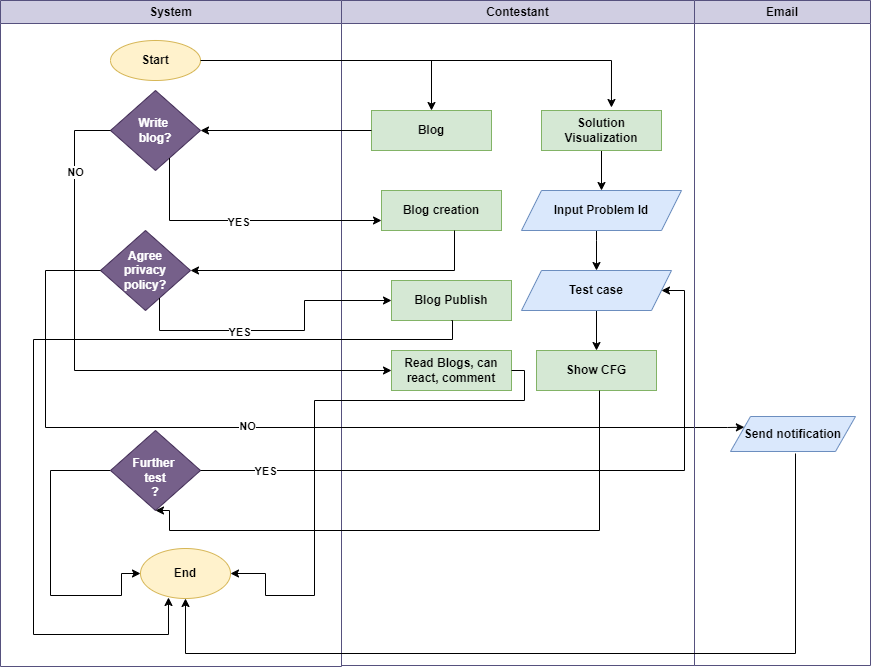

The diagram above was exported from draw.io. Its source (the exported page's mxGraphModel, read from the mxfile embedded in the PNG):
<mxGraphModel dx="1290" dy="565" grid="0" gridSize="10" guides="1" tooltips="1" connect="1" arrows="1" fold="1" page="1" pageScale="1" pageWidth="1100" pageHeight="850" math="0" shadow="0">
  <root>
    <mxCell id="0" />
    <mxCell id="1" parent="0" />
    <mxCell id="FKABz8LRdFYz_HOqZr8X-1" value="System" style="swimlane;whiteSpace=wrap;html=1;fillColor=#d0cee2;strokeColor=#56517e;" parent="1" vertex="1">
      <mxGeometry x="196" y="50" width="341" height="666" as="geometry" />
    </mxCell>
    <mxCell id="FKABz8LRdFYz_HOqZr8X-3" value="&lt;b&gt;Start&lt;/b&gt;" style="ellipse;whiteSpace=wrap;html=1;fillColor=#fff2cc;strokeColor=#d6b656;" parent="FKABz8LRdFYz_HOqZr8X-1" vertex="1">
      <mxGeometry x="110" y="40" width="90" height="40" as="geometry" />
    </mxCell>
    <mxCell id="FKABz8LRdFYz_HOqZr8X-7" value="&lt;b&gt;Write&amp;nbsp;&lt;/b&gt;&lt;div&gt;&lt;b&gt;blog?&lt;/b&gt;&lt;/div&gt;" style="rhombus;whiteSpace=wrap;html=1;fillColor=#76608a;strokeColor=#432D57;fontColor=#ffffff;" parent="FKABz8LRdFYz_HOqZr8X-1" vertex="1">
      <mxGeometry x="110" y="90" width="90" height="80" as="geometry" />
    </mxCell>
    <mxCell id="FKABz8LRdFYz_HOqZr8X-13" value="&lt;b&gt;Agree&lt;/b&gt;&lt;div&gt;&lt;b&gt;privacy&lt;/b&gt;&lt;br&gt;&lt;div&gt;&lt;b&gt;policy?&lt;/b&gt;&lt;/div&gt;&lt;/div&gt;" style="rhombus;whiteSpace=wrap;html=1;fillColor=#76608a;strokeColor=#432D57;fontColor=#ffffff;" parent="FKABz8LRdFYz_HOqZr8X-1" vertex="1">
      <mxGeometry x="100" y="230" width="90" height="80" as="geometry" />
    </mxCell>
    <mxCell id="FKABz8LRdFYz_HOqZr8X-21" value="&lt;b&gt;End&lt;/b&gt;" style="ellipse;whiteSpace=wrap;html=1;fillColor=#fff2cc;strokeColor=#d6b656;" parent="FKABz8LRdFYz_HOqZr8X-1" vertex="1">
      <mxGeometry x="140" y="548" width="90" height="50" as="geometry" />
    </mxCell>
    <mxCell id="FKABz8LRdFYz_HOqZr8X-95" style="edgeStyle=orthogonalEdgeStyle;rounded=0;orthogonalLoop=1;jettySize=auto;html=1;entryX=0;entryY=0.5;entryDx=0;entryDy=0;" parent="FKABz8LRdFYz_HOqZr8X-1" source="FKABz8LRdFYz_HOqZr8X-89" target="FKABz8LRdFYz_HOqZr8X-21" edge="1">
      <mxGeometry relative="1" as="geometry">
        <Array as="points">
          <mxPoint x="50" y="470" />
          <mxPoint x="50" y="595" />
          <mxPoint x="121" y="595" />
          <mxPoint x="121" y="573" />
        </Array>
      </mxGeometry>
    </mxCell>
    <mxCell id="FKABz8LRdFYz_HOqZr8X-89" value="&lt;b&gt;&amp;nbsp;&lt;/b&gt;&lt;div&gt;&lt;b&gt;Further&amp;nbsp;&lt;/b&gt;&lt;div&gt;&lt;b&gt;test&lt;/b&gt;&lt;div&gt;&lt;b&gt;?&lt;/b&gt;&lt;/div&gt;&lt;/div&gt;&lt;/div&gt;" style="rhombus;whiteSpace=wrap;html=1;fillColor=#76608a;strokeColor=#432D57;fontColor=#ffffff;" parent="FKABz8LRdFYz_HOqZr8X-1" vertex="1">
      <mxGeometry x="110" y="430" width="90" height="80" as="geometry" />
    </mxCell>
    <mxCell id="FKABz8LRdFYz_HOqZr8X-2" value="Contestant" style="swimlane;whiteSpace=wrap;html=1;startSize=23;fillColor=#d0cee2;strokeColor=#56517e;" parent="1" vertex="1">
      <mxGeometry x="537" y="50" width="353" height="665" as="geometry" />
    </mxCell>
    <mxCell id="FKABz8LRdFYz_HOqZr8X-4" value="&lt;b&gt;Blog&lt;/b&gt;" style="rounded=0;whiteSpace=wrap;html=1;fillColor=#d5e8d4;strokeColor=#82b366;" parent="FKABz8LRdFYz_HOqZr8X-2" vertex="1">
      <mxGeometry x="30" y="110" width="120" height="40" as="geometry" />
    </mxCell>
    <mxCell id="FKABz8LRdFYz_HOqZr8X-75" style="edgeStyle=orthogonalEdgeStyle;rounded=0;orthogonalLoop=1;jettySize=auto;html=1;exitX=0.5;exitY=1;exitDx=0;exitDy=0;entryX=0.5;entryY=0;entryDx=0;entryDy=0;" parent="FKABz8LRdFYz_HOqZr8X-2" source="FKABz8LRdFYz_HOqZr8X-5" target="FKABz8LRdFYz_HOqZr8X-74" edge="1">
      <mxGeometry relative="1" as="geometry" />
    </mxCell>
    <mxCell id="FKABz8LRdFYz_HOqZr8X-5" value="&lt;b&gt;Solution Visualization&lt;/b&gt;" style="rounded=0;whiteSpace=wrap;html=1;fillColor=#d5e8d4;strokeColor=#82b366;" parent="FKABz8LRdFYz_HOqZr8X-2" vertex="1">
      <mxGeometry x="200" y="110" width="120" height="40" as="geometry" />
    </mxCell>
    <mxCell id="FKABz8LRdFYz_HOqZr8X-9" value="&lt;b&gt;Blog creation&lt;/b&gt;" style="rounded=0;whiteSpace=wrap;html=1;fillColor=#d5e8d4;strokeColor=#82b366;" parent="FKABz8LRdFYz_HOqZr8X-2" vertex="1">
      <mxGeometry x="40" y="190" width="120" height="40" as="geometry" />
    </mxCell>
    <mxCell id="FKABz8LRdFYz_HOqZr8X-12" value="&lt;b&gt;Read Blogs, can react, comment&lt;/b&gt;" style="rounded=0;whiteSpace=wrap;html=1;fillColor=#d5e8d4;strokeColor=#82b366;" parent="FKABz8LRdFYz_HOqZr8X-2" vertex="1">
      <mxGeometry x="50" y="350" width="120" height="40" as="geometry" />
    </mxCell>
    <mxCell id="FKABz8LRdFYz_HOqZr8X-15" value="&lt;b&gt;Blog Publish&lt;/b&gt;" style="rounded=0;whiteSpace=wrap;html=1;fillColor=#d5e8d4;strokeColor=#82b366;" parent="FKABz8LRdFYz_HOqZr8X-2" vertex="1">
      <mxGeometry x="50" y="280" width="120" height="40" as="geometry" />
    </mxCell>
    <mxCell id="FKABz8LRdFYz_HOqZr8X-73" value="" style="endArrow=classic;html=1;rounded=0;" parent="FKABz8LRdFYz_HOqZr8X-2" target="FKABz8LRdFYz_HOqZr8X-4" edge="1">
      <mxGeometry width="50" height="50" relative="1" as="geometry">
        <mxPoint x="90" y="60" as="sourcePoint" />
        <mxPoint x="120" y="10" as="targetPoint" />
      </mxGeometry>
    </mxCell>
    <mxCell id="FKABz8LRdFYz_HOqZr8X-81" style="edgeStyle=orthogonalEdgeStyle;rounded=0;orthogonalLoop=1;jettySize=auto;html=1;" parent="FKABz8LRdFYz_HOqZr8X-2" source="FKABz8LRdFYz_HOqZr8X-74" target="FKABz8LRdFYz_HOqZr8X-76" edge="1">
      <mxGeometry relative="1" as="geometry">
        <Array as="points">
          <mxPoint x="255" y="240" />
          <mxPoint x="255" y="240" />
        </Array>
      </mxGeometry>
    </mxCell>
    <mxCell id="FKABz8LRdFYz_HOqZr8X-74" value="&lt;b&gt;Input Problem Id&lt;/b&gt;" style="shape=parallelogram;perimeter=parallelogramPerimeter;whiteSpace=wrap;html=1;fixedSize=1;fillColor=#dae8fc;strokeColor=#6c8ebf;" parent="FKABz8LRdFYz_HOqZr8X-2" vertex="1">
      <mxGeometry x="180" y="190" width="160" height="40" as="geometry" />
    </mxCell>
    <mxCell id="FKABz8LRdFYz_HOqZr8X-88" style="edgeStyle=orthogonalEdgeStyle;rounded=0;orthogonalLoop=1;jettySize=auto;html=1;entryX=0.5;entryY=0;entryDx=0;entryDy=0;" parent="FKABz8LRdFYz_HOqZr8X-2" source="FKABz8LRdFYz_HOqZr8X-76" target="FKABz8LRdFYz_HOqZr8X-87" edge="1">
      <mxGeometry relative="1" as="geometry" />
    </mxCell>
    <mxCell id="FKABz8LRdFYz_HOqZr8X-76" value="&lt;b style=&quot;background-color: initial;&quot;&gt;Test case&lt;/b&gt;" style="shape=parallelogram;perimeter=parallelogramPerimeter;whiteSpace=wrap;html=1;fixedSize=1;fillColor=#dae8fc;strokeColor=#6c8ebf;" parent="FKABz8LRdFYz_HOqZr8X-2" vertex="1">
      <mxGeometry x="180" y="270" width="150" height="40" as="geometry" />
    </mxCell>
    <mxCell id="FKABz8LRdFYz_HOqZr8X-87" value="&lt;b&gt;Show CFG&lt;/b&gt;" style="rounded=0;whiteSpace=wrap;html=1;fillColor=#d5e8d4;strokeColor=#82b366;" parent="FKABz8LRdFYz_HOqZr8X-2" vertex="1">
      <mxGeometry x="195" y="350" width="120" height="40" as="geometry" />
    </mxCell>
    <mxCell id="FKABz8LRdFYz_HOqZr8X-8" style="edgeStyle=orthogonalEdgeStyle;rounded=0;orthogonalLoop=1;jettySize=auto;html=1;entryX=1;entryY=0.5;entryDx=0;entryDy=0;" parent="1" source="FKABz8LRdFYz_HOqZr8X-4" target="FKABz8LRdFYz_HOqZr8X-7" edge="1">
      <mxGeometry relative="1" as="geometry" />
    </mxCell>
    <mxCell id="FKABz8LRdFYz_HOqZr8X-10" style="edgeStyle=orthogonalEdgeStyle;rounded=0;orthogonalLoop=1;jettySize=auto;html=1;entryX=0;entryY=0.75;entryDx=0;entryDy=0;" parent="1" source="FKABz8LRdFYz_HOqZr8X-7" target="FKABz8LRdFYz_HOqZr8X-9" edge="1">
      <mxGeometry relative="1" as="geometry">
        <Array as="points">
          <mxPoint x="365" y="270" />
        </Array>
      </mxGeometry>
    </mxCell>
    <mxCell id="FKABz8LRdFYz_HOqZr8X-11" value="&lt;b&gt;YES&lt;/b&gt;" style="edgeLabel;html=1;align=center;verticalAlign=middle;resizable=0;points=[];" parent="FKABz8LRdFYz_HOqZr8X-10" vertex="1" connectable="0">
      <mxGeometry x="-0.0487" y="-1" relative="1" as="geometry">
        <mxPoint as="offset" />
      </mxGeometry>
    </mxCell>
    <mxCell id="FKABz8LRdFYz_HOqZr8X-14" style="edgeStyle=orthogonalEdgeStyle;rounded=0;orthogonalLoop=1;jettySize=auto;html=1;" parent="1" source="FKABz8LRdFYz_HOqZr8X-9" target="FKABz8LRdFYz_HOqZr8X-13" edge="1">
      <mxGeometry relative="1" as="geometry">
        <Array as="points">
          <mxPoint x="650" y="320" />
        </Array>
      </mxGeometry>
    </mxCell>
    <mxCell id="FKABz8LRdFYz_HOqZr8X-16" style="edgeStyle=orthogonalEdgeStyle;rounded=0;orthogonalLoop=1;jettySize=auto;html=1;entryX=0;entryY=0.5;entryDx=0;entryDy=0;" parent="1" source="FKABz8LRdFYz_HOqZr8X-13" target="FKABz8LRdFYz_HOqZr8X-15" edge="1">
      <mxGeometry relative="1" as="geometry">
        <Array as="points">
          <mxPoint x="355" y="380" />
          <mxPoint x="500" y="380" />
          <mxPoint x="500" y="350" />
        </Array>
      </mxGeometry>
    </mxCell>
    <mxCell id="FKABz8LRdFYz_HOqZr8X-17" value="&lt;b&gt;YES&lt;/b&gt;" style="edgeLabel;html=1;align=center;verticalAlign=middle;resizable=0;points=[];" parent="FKABz8LRdFYz_HOqZr8X-16" vertex="1" connectable="0">
      <mxGeometry x="-0.242" y="-1" relative="1" as="geometry">
        <mxPoint as="offset" />
      </mxGeometry>
    </mxCell>
    <mxCell id="FKABz8LRdFYz_HOqZr8X-18" style="edgeStyle=orthogonalEdgeStyle;rounded=0;orthogonalLoop=1;jettySize=auto;html=1;entryX=0;entryY=0.5;entryDx=0;entryDy=0;" parent="1" source="FKABz8LRdFYz_HOqZr8X-7" target="FKABz8LRdFYz_HOqZr8X-12" edge="1">
      <mxGeometry relative="1" as="geometry">
        <Array as="points">
          <mxPoint x="270" y="180" />
          <mxPoint x="270" y="420" />
        </Array>
      </mxGeometry>
    </mxCell>
    <mxCell id="FKABz8LRdFYz_HOqZr8X-20" value="&lt;b&gt;NO&lt;/b&gt;" style="edgeLabel;html=1;align=center;verticalAlign=middle;resizable=0;points=[];" parent="FKABz8LRdFYz_HOqZr8X-18" vertex="1" connectable="0">
      <mxGeometry x="-0.7394" relative="1" as="geometry">
        <mxPoint as="offset" />
      </mxGeometry>
    </mxCell>
    <mxCell id="FKABz8LRdFYz_HOqZr8X-72" style="edgeStyle=orthogonalEdgeStyle;rounded=0;orthogonalLoop=1;jettySize=auto;html=1;entryX=0.583;entryY=-0.075;entryDx=0;entryDy=0;entryPerimeter=0;" parent="1" source="FKABz8LRdFYz_HOqZr8X-3" target="FKABz8LRdFYz_HOqZr8X-5" edge="1">
      <mxGeometry relative="1" as="geometry" />
    </mxCell>
    <mxCell id="FKABz8LRdFYz_HOqZr8X-90" style="edgeStyle=orthogonalEdgeStyle;rounded=0;orthogonalLoop=1;jettySize=auto;html=1;entryX=0;entryY=0.25;entryDx=0;entryDy=0;" parent="1" source="FKABz8LRdFYz_HOqZr8X-13" target="lrt2VNxUJVKjfaPsvh34-2" edge="1">
      <mxGeometry relative="1" as="geometry">
        <mxPoint x="593.1199999999999" y="477.395" as="targetPoint" />
        <Array as="points">
          <mxPoint x="241" y="320" />
          <mxPoint x="241" y="477" />
          <mxPoint x="923" y="477" />
        </Array>
      </mxGeometry>
    </mxCell>
    <mxCell id="lrt2VNxUJVKjfaPsvh34-4" value="&lt;b&gt;NO&lt;/b&gt;" style="edgeLabel;html=1;align=center;verticalAlign=middle;resizable=0;points=[];" vertex="1" connectable="0" parent="FKABz8LRdFYz_HOqZr8X-90">
      <mxGeometry x="-0.0941" y="2" relative="1" as="geometry">
        <mxPoint as="offset" />
      </mxGeometry>
    </mxCell>
    <mxCell id="FKABz8LRdFYz_HOqZr8X-92" style="edgeStyle=orthogonalEdgeStyle;rounded=0;orthogonalLoop=1;jettySize=auto;html=1;entryX=0.5;entryY=1;entryDx=0;entryDy=0;" parent="1" source="FKABz8LRdFYz_HOqZr8X-87" target="FKABz8LRdFYz_HOqZr8X-89" edge="1">
      <mxGeometry relative="1" as="geometry">
        <Array as="points">
          <mxPoint x="795" y="580" />
          <mxPoint x="365" y="580" />
        </Array>
      </mxGeometry>
    </mxCell>
    <mxCell id="FKABz8LRdFYz_HOqZr8X-93" style="edgeStyle=orthogonalEdgeStyle;rounded=0;orthogonalLoop=1;jettySize=auto;html=1;entryX=1;entryY=0.5;entryDx=0;entryDy=0;" parent="1" source="FKABz8LRdFYz_HOqZr8X-89" target="FKABz8LRdFYz_HOqZr8X-76" edge="1">
      <mxGeometry relative="1" as="geometry">
        <mxPoint x="880" y="340" as="targetPoint" />
        <Array as="points">
          <mxPoint x="880" y="520" />
          <mxPoint x="880" y="340" />
        </Array>
      </mxGeometry>
    </mxCell>
    <mxCell id="FKABz8LRdFYz_HOqZr8X-94" value="&lt;b&gt;YES&lt;/b&gt;" style="edgeLabel;html=1;align=center;verticalAlign=middle;resizable=0;points=[];" parent="FKABz8LRdFYz_HOqZr8X-93" vertex="1" connectable="0">
      <mxGeometry x="-0.8125" relative="1" as="geometry">
        <mxPoint as="offset" />
      </mxGeometry>
    </mxCell>
    <mxCell id="FKABz8LRdFYz_HOqZr8X-98" style="edgeStyle=orthogonalEdgeStyle;rounded=0;orthogonalLoop=1;jettySize=auto;html=1;entryX=1;entryY=0.5;entryDx=0;entryDy=0;" parent="1" source="FKABz8LRdFYz_HOqZr8X-12" target="FKABz8LRdFYz_HOqZr8X-21" edge="1">
      <mxGeometry relative="1" as="geometry">
        <Array as="points">
          <mxPoint x="720" y="420" />
          <mxPoint x="720" y="450" />
          <mxPoint x="510" y="450" />
          <mxPoint x="510" y="645" />
          <mxPoint x="461" y="645" />
          <mxPoint x="461" y="623" />
        </Array>
      </mxGeometry>
    </mxCell>
    <mxCell id="lrt2VNxUJVKjfaPsvh34-1" value="Email" style="swimlane;whiteSpace=wrap;html=1;fillColor=#d0cee2;strokeColor=#56517e;" vertex="1" parent="1">
      <mxGeometry x="890" y="50" width="176" height="665" as="geometry" />
    </mxCell>
    <mxCell id="lrt2VNxUJVKjfaPsvh34-2" value="&lt;b&gt;Send notification&lt;/b&gt;" style="shape=parallelogram;perimeter=parallelogramPerimeter;whiteSpace=wrap;html=1;fixedSize=1;fillColor=#dae8fc;strokeColor=#6c8ebf;" vertex="1" parent="lrt2VNxUJVKjfaPsvh34-1">
      <mxGeometry x="36" y="416" width="125" height="35" as="geometry" />
    </mxCell>
    <mxCell id="lrt2VNxUJVKjfaPsvh34-3" style="edgeStyle=orthogonalEdgeStyle;rounded=0;orthogonalLoop=1;jettySize=auto;html=1;entryX=0.5;entryY=1;entryDx=0;entryDy=0;" edge="1" parent="1" target="FKABz8LRdFYz_HOqZr8X-21">
      <mxGeometry relative="1" as="geometry">
        <mxPoint x="991" y="503" as="sourcePoint" />
        <Array as="points">
          <mxPoint x="991" y="703" />
          <mxPoint x="381" y="703" />
        </Array>
      </mxGeometry>
    </mxCell>
    <mxCell id="FKABz8LRdFYz_HOqZr8X-99" style="edgeStyle=orthogonalEdgeStyle;rounded=0;orthogonalLoop=1;jettySize=auto;html=1;entryX=0.311;entryY=0.98;entryDx=0;entryDy=0;entryPerimeter=0;exitX=0.5;exitY=1;exitDx=0;exitDy=0;" parent="1" source="FKABz8LRdFYz_HOqZr8X-15" target="FKABz8LRdFYz_HOqZr8X-21" edge="1">
      <mxGeometry relative="1" as="geometry">
        <mxPoint x="337.1801948466052" y="671.677669529664" as="targetPoint" />
        <Array as="points">
          <mxPoint x="648" y="370" />
          <mxPoint x="648" y="389" />
          <mxPoint x="229" y="389" />
          <mxPoint x="229" y="684" />
          <mxPoint x="364" y="684" />
        </Array>
        <mxPoint x="648" y="379" as="sourcePoint" />
      </mxGeometry>
    </mxCell>
  </root>
</mxGraphModel>